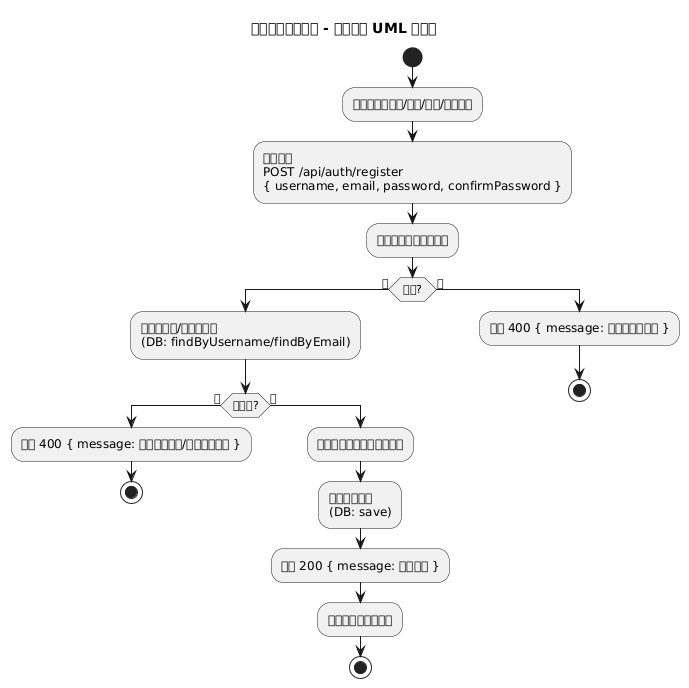

The diagram above was rendered by PlantUML. Its source (embedded in the PNG):
@startuml
title 企业文件管理系统 - 注册功能 UML 活动图

start
:前端输入用户名/邮箱/密码/确认密码;
:前端提交\nPOST /api/auth/register\n{ username, email, password, confirmPassword };
:后端校验两次密码一致;
if (一致?) then (是)
  :检查用户名/邮箱唯一性\n(DB: findByUsername/findByEmail);
  if (已存在?) then (是)
    :返回 400 { message: 用户名已存在/邮箱已被使用 };
    stop
  else (否)
    :编码密码并初始化用户字段;
    :保存用户记录\n(DB: save);
    :返回 200 { message: 注册成功 };
    :前端切换到登录模式;
    stop
  endif
else (否)
  :返回 400 { message: 两次密码不一致 };
  stop
endif

@enduml